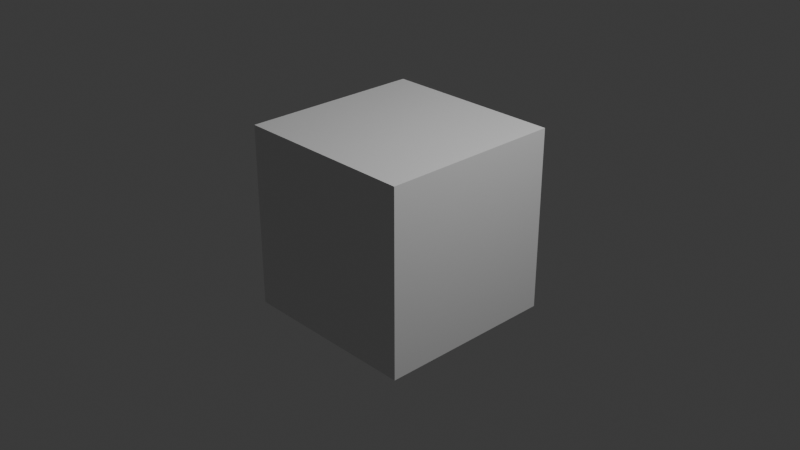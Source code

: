 # Source: s02-discussion.blend  (saved by Blender 4.5.92; exported with 4.5.12 LTS)
import bpy
from mathutils import Matrix  # noqa: F401  (used for matrix-valued properties, if any)

bpy.ops.wm.read_factory_settings(use_empty=True)
scene = bpy.context.scene
scene.name = 'Scene'

# ---- collections
col_collection = bpy.data.collections.new('Collection'); scene.collection.children.link(col_collection)

# ---- materials (node trees are filled in below, after node groups)
mat_material = bpy.data.materials.new('Material')
mat_material.alpha_threshold = 0.0
mat_material.roughness = 0.5
mat_material.line_color = (0.0, 0.0, 0.0, 1.0)

# ---- material node trees
mat_material.use_nodes = True; mat_material.node_tree.nodes.clear()
_N = mat_material.node_tree.nodes; _L = mat_material.node_tree.links
n0 = _N.new('ShaderNodeOutputMaterial'); n0.name = 'Material Output'; n0.location = (200, 100)
n1 = _N.new('ShaderNodeBsdfPrincipled'); n1.name = 'Principled BSDF'; n1.location = (-200, 100)
n1.inputs[3].default_value = 1.45
_L.new(n1.outputs[0], n0.inputs[0])
n0.is_active_output = True

# ---- world
world_world = bpy.data.worlds.new('World'); scene.world = world_world
world_world.use_nodes = True; world_world.node_tree.nodes.clear()
_N = world_world.node_tree.nodes; _L = world_world.node_tree.links
n0 = _N.new('ShaderNodeOutputWorld'); n0.name = 'World Output'; n0.location = (200, 100)
n1 = _N.new('ShaderNodeBackground'); n1.name = 'Background'; n1.location = (-200, 100)
n1.inputs[0].default_value = (0.05088, 0.05088, 0.05088, 1.0)
_L.new(n1.outputs[0], n0.inputs[0])
n0.is_active_output = True
world_world.color = (0.05088, 0.05088, 0.05088)
world_world.sun_shadow_jitter_overblur = 0.0

# ---- cameras
cam_camera = bpy.data.cameras.new('Camera')
cam_camera.clip_end = 100.0
cam_camera.ortho_scale = 7.314

# ---- lights
light_light = bpy.data.lights.new('Light', 'POINT')
light_light.energy = 1000.0
light_light.shadow_soft_size = 0.1

# ---- meshes
me_cube = bpy.data.meshes.new('Cube')
me_cube.from_pydata([(1.0, 1.0, 1.0), (1.0, 1.0, -1.0), (1.0, -1.0, 1.0), (1.0, -1.0, -1.0), (-1.0, 1.0, 1.0), (-1.0, 1.0, -1.0), (-1.0, -1.0, 1.0), (-1.0, -1.0, -1.0)], [], [(0, 4, 6, 2), (3, 2, 6, 7), (7, 6, 4, 5), (5, 1, 3, 7), (1, 0, 2, 3), (5, 4, 0, 1)])
_uv = me_cube.uv_layers.new(name='UVMap')
_uv.uv.foreach_set('vector', [0.625, 0.5, 0.875, 0.5, 0.875, 0.75, 0.625, 0.75, 0.375, 0.75, 0.625, 0.75, 0.625, 1.0, 0.375, 1.0, 0.375, 0.0, 0.625, 0.0, 0.625, 0.25, 0.375, 0.25, 0.125, 0.5, 0.375, 0.5, 0.375, 0.75, 0.125, 0.75, 0.375, 0.5, 0.625, 0.5, 0.625, 0.75, 0.375, 0.75, 0.375, 0.25, 0.625, 0.25, 0.625, 0.5, 0.375, 0.5])
me_cube.materials.append(mat_material)
me_cube.use_mirror_vertex_groups = False
me_cube.update()
me_cube_001 = bpy.data.meshes.new('Cube.001')
me_cube_001.from_pydata([(-0.831, -1.0, -0.831), (-0.831, -1.0, 0.831), (-1.0, 1.0, -1.0), (-1.0, 1.0, 1.0), (0.831, -1.0, -0.831), (0.831, -1.0, 0.831), (1.0, 1.0, -1.0), (1.0, 1.0, 1.0), (-1.0, -1.0, 1.0), (-1.0, 1.0, 1.0), (1.0, 1.0, 1.0), (1.0, -1.0, 1.0), (-0.4408, -0.4408, 1.5), (-0.4408, 0.4408, 1.5), (0.4408, 0.4408, 1.5), (0.4408, -0.4408, 1.5), (-0.4408, -0.4408, 1.87), (-0.4408, 0.4408, 1.87), (0.4408, 0.4408, 1.87), (0.4408, -0.4408, 1.87), (-1.0, -1.0, -1.0), (-1.0, -1.0, 1.0), (1.0, -1.0, 1.0), (1.0, -1.0, -1.0), (-0.831, -0.8309, -0.831), (-0.831, -0.8309, 0.831), (0.831, -0.8309, 0.831), (0.831, -0.8309, -0.831), (-1.0, -1.0, 0.0), (-1.0, 1.0, 0.0), (1.0, 1.0, 0.0), (1.0, -1.0, 0.0), (-0.831, -1.0, 0.0), (0.831, -1.0, 0.0), (-0.831, -0.8309, 0.0), (0.831, -0.8309, 0.0), (0.3333, 1.0, -1.0), (-0.3333, 1.0, -1.0), (-0.3333, 1.0, 1.0), (0.3333, 1.0, 1.0), (-0.3333, -1.0, -1.0), (0.3333, -1.0, -1.0), (0.3333, -1.0, 1.0), (-0.3333, -1.0, 1.0), (-0.3333, 1.0, 1.0), (0.3333, 1.0, 1.0), (0.3333, -1.0, 1.0), (-0.3333, -1.0, 1.0), (-0.1469, 0.4408, 1.5), (0.1469, 0.4408, 1.5), (0.1469, -0.4408, 1.5), (-0.1469, -0.4408, 1.5), (-0.1469, 0.4408, 1.87), (0.1469, 0.4408, 1.87), (0.1469, -0.4408, 1.87), (-0.1469, -0.4408, 1.87), (-0.277, -1.0, -0.831), (0.277, -1.0, -0.831), (0.277, -1.0, 0.831), (-0.277, -1.0, 0.831), (-0.277, -0.8309, -0.831), (0.277, -0.8309, -0.831), (0.277, -0.8309, 0.831), (-0.277, -0.8309, 0.831), (0.277, -0.8309, 0.0), (-0.277, -0.8309, 0.0), (-0.3333, 1.0, 0.0), (0.3333, 1.0, 0.0), (-0.3598, -0.8309, 0.08279), (-0.3598, -0.8309, 0.7482), (-0.7482, -0.8309, 0.7482), (-0.7482, -0.8309, 0.08279), (0.7482, -0.8309, 0.08279), (0.7482, -0.8309, 0.7482), (0.3598, -0.8309, 0.7482), (0.3598, -0.8309, 0.08279), (0.1942, -0.8309, 0.08279), (0.1942, -0.8309, 0.7482), (-0.1942, -0.8309, 0.7482), (-0.1942, -0.8309, 0.08279), (-0.3598, -0.9668, 0.7482), (-0.3598, -0.9668, 0.08279), (-0.7482, -0.9668, 0.08279), (-0.7482, -0.9668, 0.7482), (0.7482, -0.9668, 0.7482), (0.7482, -0.9668, 0.08279), (0.3598, -0.9668, 0.08279), (0.3598, -0.9668, 0.7482), (0.1942, -0.9668, 0.7482), (0.1942, -0.9668, 0.08279), (-0.1942, -0.9668, 0.08279), (-0.1942, -0.9668, 0.7482), (-0.8252, 0.8896, 1.87), (0.8252, 0.8896, 1.87), (0.8252, -0.8896, 1.87), (-0.8252, -0.8896, 1.87), (-0.4876, -0.7452, 2.794), (-0.4876, -0.7452, 2.38), (-0.4876, -1.034, 2.794), (-0.4876, -1.034, 2.38), (-0.8252, 0.8896, 2.97), (-0.6517, 0.7161, 3.144), (-0.8019, 0.8663, 3.057), (-0.7384, 0.8029, 3.12), (0.6517, 0.7161, 3.144), (0.8252, 0.8896, 2.97), (0.7384, 0.8029, 3.12), (0.8019, 0.8663, 3.057), (0.8252, -0.8896, 2.97), (0.6517, -0.7161, 3.144), (0.8019, -0.8663, 3.057), (0.7384, -0.8029, 3.12), (-0.6517, -0.7161, 3.144), (-0.8252, -0.8896, 2.97), (-0.7384, -0.8029, 3.12), (-0.8019, -0.8663, 3.057), (-0.1988, -1.034, 2.38), (-0.1988, -1.034, 2.794), (-0.1988, -0.7452, 2.38), (-0.1988, -0.7452, 2.794), (0.1404, -0.7452, 2.794), (0.1404, -0.7452, 2.38), (0.1404, -1.034, 2.794), (0.1404, -1.034, 2.38), (0.4293, -1.034, 2.38), (0.4293, -1.034, 2.794), (0.4293, -0.7452, 2.38), (0.4293, -0.7452, 2.794)], [], [(28, 21, 3, 29), (67, 39, 7, 30), (30, 7, 22, 31), (59, 1, 25, 63), (36, 6, 23, 41), (3, 21, 8, 9), (46, 11, 15, 50), (42, 22, 11, 46), (38, 3, 9, 44), (22, 7, 10, 11), (15, 14, 18, 19), (44, 9, 13, 48), (11, 10, 14, 15), (9, 8, 12, 13), (52, 17, 16, 55), (13, 12, 16, 17), (50, 15, 19, 54), (48, 13, 17, 52), (32, 1, 21, 28), (33, 4, 23, 31), (56, 0, 20, 40), (58, 5, 22, 42), (72, 73, 84, 85), (33, 5, 26, 35), (57, 4, 27, 61), (32, 0, 24, 34), (1, 32, 34, 25), (4, 33, 35, 27), (60, 65, 34, 24), (5, 33, 31, 22), (0, 32, 28, 20), (6, 30, 31, 23), (36, 67, 30, 6), (20, 28, 29, 2), (2, 29, 66, 37), (37, 66, 67, 36), (27, 35, 64, 61), (61, 64, 65, 60), (0, 56, 60, 24), (56, 57, 61, 60), (71, 68, 81, 82), (77, 78, 91, 88), (1, 59, 43, 21), (59, 58, 42, 43), (4, 57, 41, 23), (57, 56, 40, 41), (14, 49, 53, 18), (49, 48, 52, 53), (12, 51, 55, 16), (51, 50, 54, 55), (18, 53, 54, 19), (53, 52, 55, 54), (10, 45, 49, 14), (45, 44, 48, 49), (7, 39, 45, 10), (39, 38, 44, 45), (21, 43, 47, 8), (43, 42, 46, 47), (8, 47, 51, 12), (47, 46, 50, 51), (2, 37, 40, 20), (37, 36, 41, 40), (5, 58, 62, 26), (58, 59, 63, 62), (29, 3, 38, 66), (66, 38, 39, 67), (65, 63, 69, 68), (63, 25, 70, 69), (25, 34, 71, 70), (34, 65, 68, 71), (35, 26, 73, 72), (26, 62, 74, 73), (62, 64, 75, 74), (64, 35, 72, 75), (64, 62, 77, 76), (62, 63, 78, 77), (63, 65, 79, 78), (65, 64, 76, 79), (81, 80, 83, 82), (85, 84, 87, 86), (89, 88, 91, 90), (78, 79, 90, 91), (69, 70, 83, 80), (75, 72, 85, 86), (76, 77, 88, 89), (70, 71, 82, 83), (73, 74, 87, 84), (79, 76, 89, 90), (68, 69, 80, 81), (74, 75, 86, 87), (93, 94, 95, 92), (99, 98, 96, 97), (97, 118, 116, 99), (116, 117, 98, 99), (118, 119, 117, 116), (97, 96, 119, 118), (101, 104, 106, 103), (103, 106, 107, 102), (102, 107, 105, 100), (109, 112, 114, 111), (111, 114, 115, 110), (110, 115, 113, 108), (104, 109, 111, 106), (106, 111, 110, 107), (107, 110, 108, 105), (100, 113, 115, 102), (102, 115, 114, 103), (103, 114, 112, 101), (93, 92, 100, 105), (104, 101, 112, 109), (92, 95, 113, 100), (94, 93, 105, 108), (95, 94, 108, 113), (119, 96, 98, 117), (123, 122, 120, 121), (121, 126, 124, 123), (124, 125, 122, 123), (126, 127, 125, 124), (121, 120, 127, 126), (127, 120, 122, 125)])
_uv = me_cube_001.uv_layers.new(name='UVMap')
_uv.uv.foreach_set('vector', [0.5, 0.0, 0.625, 0.0, 0.625, 0.25, 0.5, 0.25, 0.5, 0.4167, 0.625, 0.4167, 0.625, 0.5, 0.5, 0.5, 0.5, 0.5, 0.625, 0.5, 0.625, 0.75, 0.5, 0.75, 0.6039, 0.9096, 0.6039, 0.9789, 0.6039, 0.9789, 0.6039, 0.9096, 0.2917, 0.5, 0.375, 0.5, 0.375, 0.75, 0.2917, 0.75, 0.625, 0.25, 0.625, 0.0, 0.625, 0.0, 0.625, 0.25, 0.625, 0.8333, 0.625, 0.75, 0.625, 0.75, 0.625, 0.8333, 0.625, 0.8333, 0.625, 0.75, 0.625, 0.75, 0.625, 0.8333, 0.625, 0.3333, 0.625, 0.25, 0.625, 0.25, 0.625, 0.3333, 0.625, 0.75, 0.625, 0.5, 0.625, 0.5, 0.625, 0.75, 0.625, 0.75, 0.625, 0.5, 0.625, 0.5, 0.625, 0.75, 0.625, 0.3333, 0.625, 0.25, 0.625, 0.25, 0.625, 0.3333, 0.625, 0.75, 0.625, 0.5, 0.625, 0.5, 0.625, 0.75, 0.625, 0.25, 0.625, 0.0, 0.625, 0.0, 0.625, 0.25, 0.7917, 0.5, 0.875, 0.5, 0.875, 0.75, 0.7917, 0.75, 0.625, 0.25, 0.625, 0.0, 0.625, 0.0, 0.625, 0.25, 0.625, 0.8333, 0.625, 0.75, 0.625, 0.75, 0.625, 0.8333, 0.625, 0.3333, 0.625, 0.25, 0.625, 0.25, 0.625, 0.3333, 0.5, 0.9789, 0.6039, 0.9789, 0.625, 1.0, 0.5, 1.0, 0.5, 0.7711, 0.3961, 0.7711, 0.375, 0.75, 0.5, 0.75, 0.3961, 0.9096, 0.3961, 0.9789, 0.375, 1.0, 0.375, 0.9167, 0.6039, 0.8404, 0.6039, 0.7711, 0.625, 0.75, 0.625, 0.8333, 0.5103, 0.7815, 0.5935, 0.7815, 0.5935, 0.7815, 0.5103, 0.7815, 0.5, 0.7711, 0.6039, 0.7711, 0.6039, 0.7711, 0.5, 0.7711, 0.3961, 0.8404, 0.3961, 0.7711, 0.3961, 0.7711, 0.3961, 0.8404, 0.5, 0.9789, 0.3961, 0.9789, 0.3961, 0.9789, 0.5, 0.9789, 0.6039, 0.9789, 0.5, 0.9789, 0.5, 0.9789, 0.6039, 0.9789, 0.3961, 0.7711, 0.5, 0.7711, 0.5, 0.7711, 0.3961, 0.7711, 0.3961, 0.9096, 0.5, 0.9096, 0.5, 0.9789, 0.3961, 0.9789, 0.6039, 0.7711, 0.5, 0.7711, 0.5, 0.75, 0.625, 0.75, 0.3961, 0.9789, 0.5, 0.9789, 0.5, 1.0, 0.375, 1.0, 0.375, 0.5, 0.5, 0.5, 0.5, 0.75, 0.375, 0.75, 0.375, 0.4167, 0.5, 0.4167, 0.5, 0.5, 0.375, 0.5, 0.375, 0.0, 0.5, 0.0, 0.5, 0.25, 0.375, 0.25, 0.375, 0.25, 0.5, 0.25, 0.5, 0.3333, 0.375, 0.3333, 0.375, 0.3333, 0.5, 0.3333, 0.5, 0.4167, 0.375, 0.4167, 0.3961, 0.7711, 0.5, 0.7711, 0.5, 0.8404, 0.3961, 0.8404, 0.3961, 0.8404, 0.5, 0.8404, 0.5, 0.9096, 0.3961, 0.9096, 0.3961, 0.9789, 0.3961, 0.9096, 0.3961, 0.9096, 0.3961, 0.9789, 0.3961, 0.9096, 0.3961, 0.8404, 0.3961, 0.8404, 0.3961, 0.9096, 0.5103, 0.9685, 0.5103, 0.92, 0.5103, 0.92, 0.5103, 0.9685, 0.5935, 0.8507, 0.5935, 0.8993, 0.5935, 0.8993, 0.5935, 0.8507, 0.6039, 0.9789, 0.6039, 0.9096, 0.625, 0.9167, 0.625, 1.0, 0.6039, 0.9096, 0.6039, 0.8404, 0.625, 0.8333, 0.625, 0.9167, 0.3961, 0.7711, 0.3961, 0.8404, 0.375, 0.8333, 0.375, 0.75, 0.3961, 0.8404, 0.3961, 0.9096, 0.375, 0.9167, 0.375, 0.8333, 0.625, 0.5, 0.625, 0.4167, 0.625, 0.4167, 0.625, 0.5, 0.625, 0.4167, 0.625, 0.3333, 0.625, 0.3333, 0.625, 0.4167, 0.625, 1.0, 0.625, 0.9167, 0.625, 0.9167, 0.625, 1.0, 0.625, 0.9167, 0.625, 0.8333, 0.625, 0.8333, 0.625, 0.9167, 0.625, 0.5, 0.7083, 0.5, 0.7083, 0.75, 0.625, 0.75, 0.7083, 0.5, 0.7917, 0.5, 0.7917, 0.75, 0.7083, 0.75, 0.625, 0.5, 0.625, 0.4167, 0.625, 0.4167, 0.625, 0.5, 0.625, 0.4167, 0.625, 0.3333, 0.625, 0.3333, 0.625, 0.4167, 0.625, 0.5, 0.625, 0.4167, 0.625, 0.4167, 0.625, 0.5, 0.625, 0.4167, 0.625, 0.3333, 0.625, 0.3333, 0.625, 0.4167, 0.625, 1.0, 0.625, 0.9167, 0.625, 0.9167, 0.625, 1.0, 0.625, 0.9167, 0.625, 0.8333, 0.625, 0.8333, 0.625, 0.9167, 0.625, 1.0, 0.625, 0.9167, 0.625, 0.9167, 0.625, 1.0, 0.625, 0.9167, 0.625, 0.8333, 0.625, 0.8333, 0.625, 0.9167, 0.125, 0.5, 0.2083, 0.5, 0.2083, 0.75, 0.125, 0.75, 0.2083, 0.5, 0.2917, 0.5, 0.2917, 0.75, 0.2083, 0.75, 0.6039, 0.7711, 0.6039, 0.8404, 0.6039, 0.8404, 0.6039, 0.7711, 0.6039, 0.8404, 0.6039, 0.9096, 0.6039, 0.9096, 0.6039, 0.8404, 0.5, 0.25, 0.625, 0.25, 0.625, 0.3333, 0.5, 0.3333, 0.5, 0.3333, 0.625, 0.3333, 0.625, 0.4167, 0.5, 0.4167, 0.5, 0.9096, 0.6039, 0.9096, 0.5935, 0.92, 0.5103, 0.92, 0.6039, 0.9096, 0.6039, 0.9789, 0.5935, 0.9685, 0.5935, 0.92, 0.6039, 0.9789, 0.5, 0.9789, 0.5103, 0.9685, 0.5935, 0.9685, 0.5, 0.9789, 0.5, 0.9096, 0.5103, 0.92, 0.5103, 0.9685, 0.5, 0.7711, 0.6039, 0.7711, 0.5935, 0.7815, 0.5103, 0.7815, 0.6039, 0.7711, 0.6039, 0.8404, 0.5935, 0.83, 0.5935, 0.7815, 0.6039, 0.8404, 0.5, 0.8404, 0.5103, 0.83, 0.5935, 0.83, 0.5, 0.8404, 0.5, 0.7711, 0.5103, 0.7815, 0.5103, 0.83, 0.5, 0.8404, 0.6039, 0.8404, 0.5935, 0.8507, 0.5103, 0.8507, 0.6039, 0.8404, 0.6039, 0.9096, 0.5935, 0.8993, 0.5935, 0.8507, 0.6039, 0.9096, 0.5, 0.9096, 0.5103, 0.8993, 0.5935, 0.8993, 0.5, 0.9096, 0.5, 0.8404, 0.5103, 0.8507, 0.5103, 0.8993, 0.5103, 0.92, 0.5935, 0.92, 0.5935, 0.9685, 0.5103, 0.9685, 0.5103, 0.7815, 0.5935, 0.7815, 0.5935, 0.83, 0.5103, 0.83, 0.5103, 0.8507, 0.5935, 0.8507, 0.5935, 0.8993, 0.5103, 0.8993, 0.5935, 0.8993, 0.5103, 0.8993, 0.5103, 0.8993, 0.5935, 0.8993, 0.5935, 0.92, 0.5935, 0.9685, 0.5935, 0.9685, 0.5935, 0.92, 0.5103, 0.83, 0.5103, 0.7815, 0.5103, 0.7815, 0.5103, 0.83, 0.5103, 0.8507, 0.5935, 0.8507, 0.5935, 0.8507, 0.5103, 0.8507, 0.5935, 0.9685, 0.5103, 0.9685, 0.5103, 0.9685, 0.5935, 0.9685, 0.5935, 0.7815, 0.5935, 0.83, 0.5935, 0.83, 0.5935, 0.7815, 0.5103, 0.8993, 0.5103, 0.8507, 0.5103, 0.8507, 0.5103, 0.8993, 0.5103, 0.92, 0.5935, 0.92, 0.5935, 0.92, 0.5103, 0.92, 0.5935, 0.83, 0.5103, 0.83, 0.5103, 0.83, 0.5935, 0.83, 0.7083, 0.5, 0.7083, 0.75, 0.7917, 0.75, 0.7917, 0.5, 0.375, 0.0, 0.625, 0.0, 0.625, 0.25, 0.375, 0.25, 0.375, 0.25, 0.625, 0.25, 0.625, 0.5, 0.375, 0.5, 0.375, 0.5, 0.625, 0.5, 0.625, 0.75, 0.375, 0.75, 0.375, 0.75, 0.625, 0.75, 0.625, 1.0, 0.375, 1.0, 0.125, 0.5, 0.375, 0.5, 0.375, 0.75, 0.125, 0.75, 0.7829, 0.5244, 0.7171, 0.5244, 0.7127, 0.5122, 0.7873, 0.5122, 0.7873, 0.5122, 0.7127, 0.5122, 0.7089, 0.5017, 0.7911, 0.5017, 0.7911, 0.5017, 0.7089, 0.5017, 0.7083, 0.5, 0.7917, 0.5, 0.7171, 0.7256, 0.7829, 0.7256, 0.7873, 0.7378, 0.7127, 0.7378, 0.7127, 0.7378, 0.7873, 0.7378, 0.7911, 0.7483, 0.7089, 0.7483, 0.7089, 0.7483, 0.7911, 0.7483, 0.7917, 0.75, 0.7083, 0.75, 0.7171, 0.5244, 0.7171, 0.7256, 0.7127, 0.7378, 0.7127, 0.5122, 0.7127, 0.5122, 0.7127, 0.7378, 0.7089, 0.7483, 0.7089, 0.5017, 0.7089, 0.5017, 0.7089, 0.7483, 0.7083, 0.75, 0.7083, 0.5, 0.7917, 0.5, 0.7917, 0.75, 0.7911, 0.7483, 0.7911, 0.5017, 0.7911, 0.5017, 0.7911, 0.7483, 0.7873, 0.7378, 0.7873, 0.5122, 0.7873, 0.5122, 0.7873, 0.7378, 0.7829, 0.7256, 0.7829, 0.5244, 0.7083, 0.5, 0.7917, 0.5, 0.7917, 0.5, 0.7083, 0.5, 0.7171, 0.5244, 0.7829, 0.5244, 0.7829, 0.7256, 0.7171, 0.7256, 0.7917, 0.5, 0.7917, 0.75, 0.7917, 0.75, 0.7917, 0.5, 0.7083, 0.75, 0.7083, 0.5, 0.7083, 0.5, 0.7083, 0.75, 0.7917, 0.75, 0.7083, 0.75, 0.7083, 0.75, 0.7917, 0.75, 0.625, 0.5, 0.875, 0.5, 0.875, 0.75, 0.625, 0.75, 0.375, 0.0, 0.625, 0.0, 0.625, 0.25, 0.375, 0.25, 0.375, 0.25, 0.625, 0.25, 0.625, 0.5, 0.375, 0.5, 0.375, 0.5, 0.625, 0.5, 0.625, 0.75, 0.375, 0.75, 0.375, 0.75, 0.625, 0.75, 0.625, 1.0, 0.375, 1.0, 0.125, 0.5, 0.375, 0.5, 0.375, 0.75, 0.125, 0.75, 0.625, 0.5, 0.875, 0.5, 0.875, 0.75, 0.625, 0.75])
me_cube_001.update()

# ---- objects
ob_cube = bpy.data.objects.new('Cube', me_cube)
ob_light = bpy.data.objects.new('Light', light_light)
ob_camera = bpy.data.objects.new('Camera', cam_camera)
ob_cube_001 = bpy.data.objects.new('Cube.001', me_cube_001)

# ---- transforms, parenting, visibility, modifiers, constraints
ob_cube.location = (0.0, 0.0, 0.0)
ob_cube.lock_rotations_4d = False
ob_cube.empty_display_type = 'ARROWS'
ob_cube.lineart.crease_threshold = 0.0
ob_light.location = (4.076, 1.005, 5.904)
ob_light.rotation_euler = (0.6503, 0.05522, 1.866)
ob_light.lock_rotations_4d = False
ob_light.empty_display_type = 'ARROWS'
ob_light.color = (0.0, 0.0, 0.0, 0.0)
ob_light.lineart.crease_threshold = 0.0
ob_camera.location = (7.359, -6.926, 4.958)
ob_camera.rotation_euler = (1.109, 0.0, 0.8149)
ob_camera.lock_rotations_4d = False
ob_camera.empty_display_type = 'ARROWS'
ob_camera.color = (0.0, 0.0, 0.0, 0.0)
ob_camera.display_type = 'WIRE'
ob_camera.lineart.crease_threshold = 0.0
ob_cube_001.location = (-4.682, 4.48, 2.197)

# ---- collection membership
col_collection.objects.link(ob_cube)
col_collection.objects.link(ob_light)
col_collection.objects.link(ob_camera)
col_collection.objects.link(ob_cube_001)

# ---- scene / render settings (as saved in the file)
scene.camera = ob_camera
scene.frame_start = 1; scene.frame_end = 250; scene.frame_set(1)
scene.render.engine = 'BLENDER_EEVEE_NEXT'
bpy.context.view_layer.update()
